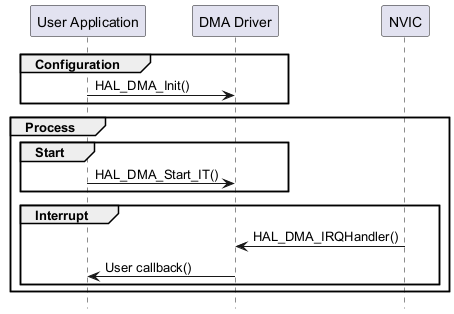

The diagram above was rendered by PlantUML. Its source (embedded in the PNG):
@startuml
hide footbox
participant "User Application" as part1
participant "DMA Driver"       as part3
participant "NVIC"             as part4

group Configuration
part1->part3 : HAL_DMA_Init()
end

group Process
    group  Start
        part1->part3 : HAL_DMA_Start_IT()
    end

    group  Interrupt
        part4->part3 : HAL_DMA_IRQHandler()
        part3->part1 : User callback()
    end
end

@enduml